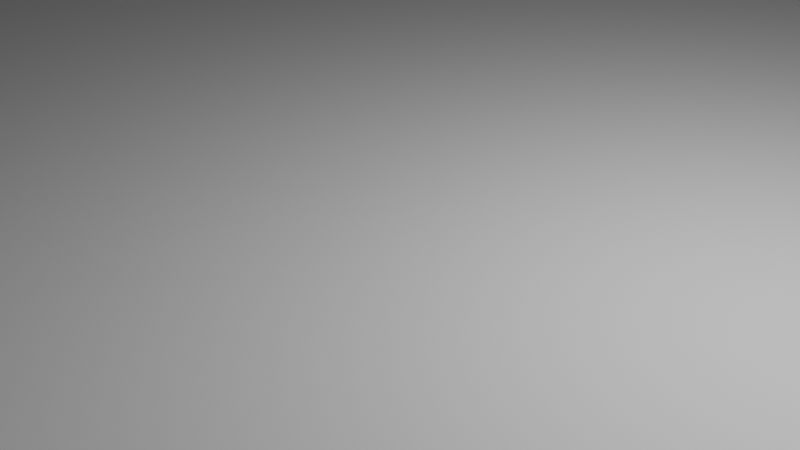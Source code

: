 # Source: Level_001_Temp_Terrain.blend  (saved by Blender 3.0.42; exported with 4.5.12 LTS)
import bpy
from mathutils import Matrix  # noqa: F401  (used for matrix-valued properties, if any)

bpy.ops.wm.read_factory_settings(use_empty=True)
scene = bpy.context.scene
scene.name = 'Scene'

# ---- collections
col_collection = bpy.data.collections.new('Collection'); scene.collection.children.link(col_collection)

# ---- materials (node trees are filled in below, after node groups)
mat_material = bpy.data.materials.new('Material')
mat_material.alpha_threshold = 0.0
mat_material.use_transparent_shadow = False
mat_material.line_color = (0.0, 0.0, 0.0, 1.0)

# ---- material node trees
mat_material.use_nodes = True; mat_material.node_tree.nodes.clear()
_N = mat_material.node_tree.nodes; _L = mat_material.node_tree.links
n0 = _N.new('ShaderNodeOutputMaterial'); n0.name = 'Material Output'; n0.location = (300, 300)
n1 = _N.new('ShaderNodeBsdfPrincipled'); n1.name = 'Principled BSDF'; n1.location = (10, 300)
n1.distribution = 'GGX'
n1.subsurface_method = 'RANDOM_WALK_SKIN'
n1.inputs[2].default_value = 0.4
n1.inputs[3].default_value = 1.45
n1.inputs[27].default_value = (0.0, 0.0, 0.0, 1.0)
n1.inputs[28].default_value = 1.0
_L.new(n1.outputs[0], n0.inputs[0])
n0.is_active_output = True

# ---- world
world_world = bpy.data.worlds.new('World'); scene.world = world_world
world_world.use_nodes = True; world_world.node_tree.nodes.clear()
_N = world_world.node_tree.nodes; _L = world_world.node_tree.links
n0 = _N.new('ShaderNodeOutputWorld'); n0.name = 'World Output'; n0.location = (300, 300)
n1 = _N.new('ShaderNodeBackground'); n1.name = 'Background'; n1.location = (10, 300)
n1.inputs[0].default_value = (0.05088, 0.05088, 0.05088, 1.0)
_L.new(n1.outputs[0], n0.inputs[0])
n0.is_active_output = True
world_world.color = (0.05088, 0.05088, 0.05088)
world_world.use_sun_shadow = False
world_world.sun_shadow_jitter_overblur = 0.0

# ---- cameras
cam_camera = bpy.data.cameras.new('Camera')
cam_camera.clip_end = 100.0
cam_camera.ortho_scale = 7.314

# ---- lights
light_light = bpy.data.lights.new('Light', 'POINT')
light_light.transmission_factor = 0.0
light_light.energy = 1000.0
light_light.shadow_soft_size = 0.1
light_light.shadow_maximum_resolution = 0.006
light_light.use_absolute_resolution = True

# ---- meshes
me_cube = bpy.data.meshes.new('Cube')
me_cube.from_pydata([(-13.61, -16.45, 4.655), (-12.57, -16.06, 0.0), (-9.245, -30.0, 4.315), (-9.245, -30.0, 0.0), (-30.0, -14.88, 6.944), (-30.0, -14.88, 0.0), (-30.0, -30.0, 8.981), (-30.0, -30.0, 0.0), (30.0, -14.88, 6.453), (30.0, -14.88, 0.0), (30.0, -30.0, 8.702), (30.0, -30.0, 0.0), (13.88, -12.22, 4.315), (13.88, -12.22, 0.0), (9.245, -30.0, 4.315), (9.245, -30.0, 0.0), (-19.87, -1.171, 4.342), (-20.69, -0.3909, 0.0), (-30.0, 7.816, 7.541), (-30.0, 7.816, 0.0), (30.0, 7.816, 5.17), (30.0, 7.816, 0.0), (11.59, 4.543, 3.0), (10.46, 4.739, 0.0), (-26.62, 12.65, 4.438), (-28.11, 16.07, 0.0), (-30.0, 16.07, 4.097), (-30.0, 16.07, 0.0), (30.0, 16.07, 3.251), (30.0, 16.07, 0.0), (23.42, 15.12, 3.456), (22.87, 15.0, 0.0)], [(20, 30), (12, 20), (10, 12), (0, 6), (4, 16), (18, 24), (0, 17), (17, 24), (25, 26), (1, 2), (13, 14), (12, 23), (22, 31), (29, 30)], [(0, 4, 6, 2), (3, 2, 6, 7), (7, 6, 4, 5), (5, 1, 3, 7), (1, 0, 2, 3), (0, 1, 17, 16), (8, 12, 14, 10), (11, 10, 14, 15), (15, 14, 12, 13), (13, 9, 11, 15), (9, 8, 10, 11), (9, 13, 23, 21), (17, 19, 27, 25), (19, 18, 26, 27), (12, 8, 20, 22), (5, 4, 18, 19), (8, 9, 21, 20), (1, 5, 19, 17), (4, 0, 16, 18), (13, 12, 22, 23), (27, 26, 24, 25), (31, 30, 28, 29), (22, 20, 28, 30), (20, 21, 29, 28), (18, 16, 24, 26), (16, 17, 25, 24), (23, 22, 30, 31), (21, 23, 31, 29)])
_uv = me_cube.uv_layers.new(name='UVMap')
_uv.uv.foreach_set('vector', [0.625, 0.5, 0.875, 0.5, 0.875, 0.75, 0.625, 0.75, 0.375, 0.75, 0.625, 0.75, 0.625, 1.0, 0.375, 1.0, 0.375, 0.0, 0.625, 0.0, 0.625, 0.25, 0.375, 0.25, 0.125, 0.5, 0.375, 0.5, 0.375, 0.75, 0.125, 0.75, 0.375, 0.5, 0.625, 0.5, 0.625, 0.75, 0.375, 0.75, 0.625, 0.5, 0.375, 0.5, 0.375, 0.5, 0.625, 0.5, 0.625, 0.5, 0.875, 0.5, 0.875, 0.75, 0.625, 0.75, 0.375, 0.75, 0.625, 0.75, 0.625, 1.0, 0.375, 1.0, 0.375, 0.0, 0.625, 0.0, 0.625, 0.25, 0.375, 0.25, 0.125, 0.5, 0.375, 0.5, 0.375, 0.75, 0.125, 0.75, 0.375, 0.5, 0.625, 0.5, 0.625, 0.75, 0.375, 0.75, 0.375, 0.5, 0.125, 0.5, 0.125, 0.5, 0.375, 0.5, 0.375, 0.5, 0.125, 0.5, 0.125, 0.5, 0.375, 0.5, 0.375, 0.25, 0.625, 0.25, 0.625, 0.25, 0.375, 0.25, 0.875, 0.5, 0.625, 0.5, 0.625, 0.5, 0.875, 0.5, 0.375, 0.25, 0.625, 0.25, 0.625, 0.25, 0.375, 0.25, 0.625, 0.5, 0.375, 0.5, 0.375, 0.5, 0.625, 0.5, 0.375, 0.5, 0.125, 0.5, 0.125, 0.5, 0.375, 0.5, 0.875, 0.5, 0.625, 0.5, 0.625, 0.5, 0.875, 0.5, 0.375, 0.25, 0.625, 0.25, 0.625, 0.25, 0.375, 0.25, 0.375, 0.25, 0.625, 0.25, 0.625, 0.5, 0.375, 0.5, 0.375, 0.25, 0.625, 0.25, 0.625, 0.5, 0.375, 0.5, 0.875, 0.5, 0.625, 0.5, 0.625, 0.5, 0.875, 0.5, 0.625, 0.5, 0.375, 0.5, 0.375, 0.5, 0.625, 0.5, 0.875, 0.5, 0.625, 0.5, 0.625, 0.5, 0.875, 0.5, 0.625, 0.5, 0.375, 0.5, 0.375, 0.5, 0.625, 0.5, 0.375, 0.25, 0.625, 0.25, 0.625, 0.25, 0.375, 0.25, 0.375, 0.5, 0.125, 0.5, 0.125, 0.5, 0.375, 0.5])
me_cube.materials.append(mat_material)
me_cube.use_remesh_preserve_volume = False
me_cube.use_remesh_preserve_attributes = False
me_cube.use_mirror_vertex_groups = False
me_cube.update()
me_cube_001 = bpy.data.meshes.new('Cube.001')
me_cube_001.from_pydata([(-30.0, -30.0, -1.0), (-30.0, -30.0, 0.0), (-30.0, 30.0, -1.0), (-30.0, 30.0, 0.0), (30.0, -30.0, -1.0), (30.0, -30.0, 0.0), (30.0, 30.0, -1.0), (30.0, 30.0, 0.0)], [], [(0, 1, 3, 2), (2, 3, 7, 6), (6, 7, 5, 4), (4, 5, 1, 0), (2, 6, 4, 0), (7, 3, 1, 5)])
_uv = me_cube_001.uv_layers.new(name='UVMap')
_uv.uv.foreach_set('vector', [0.375, 0.0, 0.625, 0.0, 0.625, 0.25, 0.375, 0.25, 0.375, 0.25, 0.625, 0.25, 0.625, 0.5, 0.375, 0.5, 0.375, 0.5, 0.625, 0.5, 0.625, 0.75, 0.375, 0.75, 0.375, 0.75, 0.625, 0.75, 0.625, 1.0, 0.375, 1.0, 0.125, 0.5, 0.375, 0.5, 0.375, 0.75, 0.125, 0.75, 0.625, 0.5, 0.875, 0.5, 0.875, 0.75, 0.625, 0.75])
me_cube_001.use_remesh_fix_poles = True
me_cube_001.use_remesh_preserve_attributes = False
me_cube_001.update()

# ---- objects
ob_hills = bpy.data.objects.new('Hills', me_cube)
ob_light = bpy.data.objects.new('Light', light_light)
ob_camera = bpy.data.objects.new('Camera', cam_camera)
ob_ground_cube = bpy.data.objects.new('Ground Cube', me_cube_001)

# ---- transforms, parenting, visibility, modifiers, constraints
ob_hills.location = (0.0, 0.0, 0.0)
ob_hills.lock_rotations_4d = False
ob_hills.empty_display_type = 'ARROWS'
ob_hills.lineart.crease_threshold = 0.0
ob_light.location = (4.076, 1.005, 5.904)
ob_light.rotation_euler = (0.6503, 0.05522, 1.866)
ob_light.lock_rotations_4d = False
ob_light.empty_display_type = 'ARROWS'
ob_light.color = (0.0, 0.0, 0.0, 0.0)
ob_light.lineart.crease_threshold = 0.0
ob_camera.location = (7.359, -6.926, 4.958)
ob_camera.rotation_euler = (1.109, 0.0, 0.8149)
ob_camera.lock_rotations_4d = False
ob_camera.empty_display_type = 'ARROWS'
ob_camera.color = (0.0, 0.0, 0.0, 0.0)
ob_camera.display_type = 'WIRE'
ob_camera.lineart.crease_threshold = 0.0
ob_ground_cube.location = (0.0, 0.0, 0.0)

# ---- collection membership
col_collection.objects.link(ob_hills)
col_collection.objects.link(ob_light)
col_collection.objects.link(ob_camera)
col_collection.objects.link(ob_ground_cube)

# ---- scene / render settings (as saved in the file)
scene.camera = ob_camera
scene.frame_start = 1; scene.frame_end = 250; scene.frame_set(1)
scene.render.engine = 'BLENDER_EEVEE_NEXT'
scene.cycles.sampling_pattern = 'TABULATED_SOBOL'
scene.cycles.use_light_tree = False
scene.view_settings.view_transform = 'Filmic'
bpy.context.view_layer.update()
